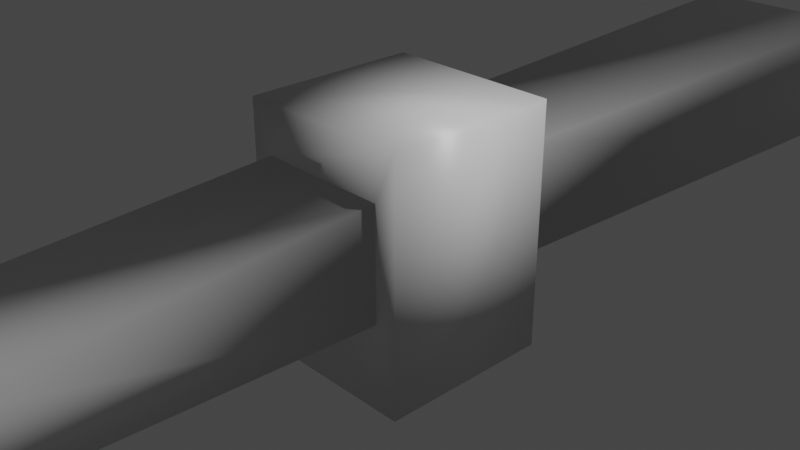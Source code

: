 # Source: pickaxe_head.blend  (saved by Blender 2.82.7; exported with 4.5.12 LTS)
import bpy
from mathutils import Matrix  # noqa: F401  (used for matrix-valued properties, if any)

bpy.ops.wm.read_factory_settings(use_empty=True)
scene = bpy.context.scene
scene.name = 'Scene'

# ---- collections
col_collection = bpy.data.collections.new('Collection'); scene.collection.children.link(col_collection)

# ---- materials (node trees are filled in below, after node groups)
mat_material = bpy.data.materials.new('Material')
mat_material.alpha_threshold = 0.0
mat_material.use_transparent_shadow = False
mat_material.line_color = (0.0, 0.0, 0.0, 1.0)

# ---- material node trees
mat_material.use_nodes = True; mat_material.node_tree.nodes.clear()
_N = mat_material.node_tree.nodes; _L = mat_material.node_tree.links
n0 = _N.new('ShaderNodeOutputMaterial'); n0.name = 'Material Output'; n0.location = (300, 300)
n1 = _N.new('ShaderNodeBsdfPrincipled'); n1.name = 'Principled BSDF'; n1.location = (10, 300)
n1.distribution = 'GGX'
n1.subsurface_method = 'BURLEY'
n1.inputs[2].default_value = 0.4
n1.inputs[3].default_value = 1.45
n1.inputs[27].default_value = (0.0, 0.0, 0.0, 1.0)
n1.inputs[28].default_value = 1.0
_L.new(n1.outputs[0], n0.inputs[0])
n0.is_active_output = True

# ---- world
world_world = bpy.data.worlds.new('World'); scene.world = world_world
world_world.use_nodes = True; world_world.node_tree.nodes.clear()
_N = world_world.node_tree.nodes; _L = world_world.node_tree.links
n0 = _N.new('ShaderNodeOutputWorld'); n0.name = 'World Output'; n0.location = (300, 300)
n1 = _N.new('ShaderNodeBackground'); n1.name = 'Background'; n1.location = (10, 300)
n1.inputs[0].default_value = (0.05088, 0.05088, 0.05088, 1.0)
_L.new(n1.outputs[0], n0.inputs[0])
n0.is_active_output = True
world_world.color = (0.05088, 0.05088, 0.05088)
world_world.use_sun_shadow = False
world_world.sun_shadow_jitter_overblur = 0.0

# ---- cameras
cam_camera = bpy.data.cameras.new('Camera')
cam_camera.clip_end = 100.0
cam_camera.ortho_scale = 7.314

# ---- lights
light_light = bpy.data.lights.new('Light', 'POINT')
light_light.transmission_factor = 0.0
light_light.energy = 1000.0
light_light.shadow_soft_size = 0.1
light_light.shadow_maximum_resolution = 0.006
light_light.use_absolute_resolution = True

# ---- meshes
me_cube = bpy.data.meshes.new('Cube')
me_cube.from_pydata([(0.7519, 1.0, 0.7519), (0.7519, 1.0, -0.5181), (0.7515, -1.0, 0.7515), (0.7515, -1.0, -0.5011), (-0.7519, 1.0, 0.7519), (-0.7519, 1.0, -0.5181), (-0.7515, -1.0, 0.7515), (-0.7515, -1.0, -0.5011), (1.0, 1.0, -1.476), (-1.0, 1.0, -1.476), (1.0, 1.0, 1.299), (-1.0, 1.0, 1.299), (-1.0, -1.0, -1.476), (-1.0, -1.0, 1.299), (1.0, -1.0, 1.299), (1.0, -1.0, -1.476), (-0.7515, -7.133, -0.3567), (-0.7515, -7.133, 0.3635), (0.7515, -7.133, 0.3635), (0.7515, -7.133, -0.3567), (-0.7515, -8.961, -0.4373), (-0.7515, -8.961, 0.08981), (0.7515, -8.961, 0.08981), (0.7515, -8.961, -0.4373), (-0.7515, -11.58, -0.5293), (-0.7515, -11.58, -0.2512), (0.7515, -11.58, -0.2512), (0.7515, -11.58, -0.5293), (1.002, 7.121, -0.5929), (-1.002, 7.121, -0.5929), (1.002, 7.121, 0.845), (-1.002, 7.121, 0.845), (-0.7515, -5.23, 0.5191), (0.7515, -5.23, 0.5191), (-0.7515, -5.23, -0.3619), (0.7515, -5.23, -0.3619)], [], [(10, 11, 13, 14), (33, 32, 17, 18), (12, 13, 11, 9), (9, 8, 15, 12), (8, 10, 14, 15), (0, 1, 28, 30), (5, 1, 8, 9), (1, 0, 10, 8), (4, 5, 9, 11), (0, 4, 11, 10), (7, 6, 13, 12), (2, 3, 15, 14), (6, 2, 14, 13), (3, 7, 12, 15), (16, 19, 23, 20), (32, 34, 16, 17), (34, 35, 19, 16), (35, 33, 18, 19), (22, 21, 25, 26), (19, 18, 22, 23), (18, 17, 21, 22), (17, 16, 20, 21), (27, 26, 25, 24), (21, 20, 24, 25), (20, 23, 27, 24), (23, 22, 26, 27), (5, 4, 31, 29), (1, 5, 29, 28), (4, 0, 30, 31), (28, 29, 31, 30), (3, 2, 33, 35), (7, 3, 35, 34), (6, 7, 34, 32), (2, 6, 32, 33)])
me_cube.polygons.foreach_set('use_smooth', [True] * 34)
_uv = me_cube.uv_layers.new(name='UVMap')
_uv.uv.foreach_set('vector', [0.625, 0.5, 0.875, 0.5, 0.875, 0.75, 0.625, 0.75, 0.5886, 0.7864, 0.5886, 0.9636, 0.5886, 0.9636, 0.5886, 0.7864, 0.375, 0.0, 0.625, 0.0, 0.625, 0.25, 0.375, 0.25, 0.125, 0.5, 0.375, 0.5, 0.375, 0.75, 0.125, 0.75, 0.375, 0.5, 0.625, 0.5, 0.625, 0.75, 0.375, 0.75, 0.594, 0.469, 0.406, 0.469, 0.406, 0.469, 0.594, 0.469, 0.406, 0.281, 0.406, 0.469, 0.375, 0.5, 0.375, 0.25, 0.406, 0.469, 0.594, 0.469, 0.625, 0.5, 0.375, 0.5, 0.594, 0.281, 0.406, 0.281, 0.375, 0.25, 0.625, 0.25, 0.594, 0.469, 0.594, 0.281, 0.625, 0.25, 0.625, 0.5, 0.4114, 0.9636, 0.5886, 0.9636, 0.625, 1.0, 0.375, 1.0, 0.5886, 0.7864, 0.4114, 0.7864, 0.375, 0.75, 0.625, 0.75, 0.5886, 0.9636, 0.5886, 0.7864, 0.625, 0.75, 0.625, 1.0, 0.4114, 0.7864, 0.4114, 0.9636, 0.375, 1.0, 0.375, 0.75, 0.4114, 0.9636, 0.4114, 0.7864, 0.4114, 0.7864, 0.4114, 0.9636, 0.5886, 0.9636, 0.4114, 0.9636, 0.4114, 0.9636, 0.5886, 0.9636, 0.4114, 0.9636, 0.4114, 0.7864, 0.4114, 0.7864, 0.4114, 0.9636, 0.4114, 0.7864, 0.5886, 0.7864, 0.5886, 0.7864, 0.4114, 0.7864, 0.5886, 0.7864, 0.5886, 0.9636, 0.5886, 0.9636, 0.5886, 0.7864, 0.4114, 0.7864, 0.5886, 0.7864, 0.5886, 0.7864, 0.4114, 0.7864, 0.5886, 0.7864, 0.5886, 0.9636, 0.5886, 0.9636, 0.5886, 0.7864, 0.5886, 0.9636, 0.4114, 0.9636, 0.4114, 0.9636, 0.5886, 0.9636, 0.4114, 0.7864, 0.5886, 0.7864, 0.5886, 0.9636, 0.4114, 0.9636, 0.5886, 0.9636, 0.4114, 0.9636, 0.4114, 0.9636, 0.5886, 0.9636, 0.4114, 0.9636, 0.4114, 0.7864, 0.4114, 0.7864, 0.4114, 0.9636, 0.4114, 0.7864, 0.5886, 0.7864, 0.5886, 0.7864, 0.4114, 0.7864, 0.406, 0.281, 0.594, 0.281, 0.594, 0.281, 0.406, 0.281, 0.406, 0.469, 0.406, 0.281, 0.406, 0.281, 0.406, 0.469, 0.594, 0.281, 0.594, 0.469, 0.594, 0.469, 0.594, 0.281, 0.406, 0.469, 0.406, 0.281, 0.594, 0.281, 0.594, 0.469, 0.4114, 0.7864, 0.5886, 0.7864, 0.5886, 0.7864, 0.4114, 0.7864, 0.4114, 0.9636, 0.4114, 0.7864, 0.4114, 0.7864, 0.4114, 0.9636, 0.5886, 0.9636, 0.4114, 0.9636, 0.4114, 0.9636, 0.5886, 0.9636, 0.5886, 0.7864, 0.5886, 0.9636, 0.5886, 0.9636, 0.5886, 0.7864])
me_cube.materials.append(mat_material)
me_cube.use_remesh_preserve_volume = False
me_cube.use_remesh_preserve_attributes = False
me_cube.use_mirror_vertex_groups = False
me_cube.update()

# ---- objects
ob_cube = bpy.data.objects.new('Cube', me_cube)
ob_light = bpy.data.objects.new('Light', light_light)
ob_camera = bpy.data.objects.new('Camera', cam_camera)

# ---- transforms, parenting, visibility, modifiers, constraints
ob_cube.location = (0.0, 0.0, 0.0)
ob_cube.lock_rotations_4d = False
ob_cube.empty_display_type = 'ARROWS'
ob_cube.lineart.crease_threshold = 0.0
ob_light.location = (4.076, 1.005, 5.904)
ob_light.rotation_euler = (0.6503, 0.05522, 1.866)
ob_light.lock_rotations_4d = False
ob_light.empty_display_type = 'ARROWS'
ob_light.color = (0.0, 0.0, 0.0, 0.0)
ob_light.lineart.crease_threshold = 0.0
ob_camera.location = (7.359, -6.926, 4.958)
ob_camera.rotation_euler = (1.109, 0.0, 0.8149)
ob_camera.lock_rotations_4d = False
ob_camera.empty_display_type = 'ARROWS'
ob_camera.color = (0.0, 0.0, 0.0, 0.0)
ob_camera.display_type = 'WIRE'
ob_camera.lineart.crease_threshold = 0.0

# ---- collection membership
col_collection.objects.link(ob_cube)
col_collection.objects.link(ob_light)
col_collection.objects.link(ob_camera)

# ---- scene / render settings (as saved in the file)
scene.camera = ob_camera
scene.frame_start = 1; scene.frame_end = 250; scene.frame_set(1)
scene.render.engine = 'BLENDER_EEVEE_NEXT'
scene.cycles.use_denoising = False
scene.cycles.samples = 128
scene.cycles.sampling_pattern = 'TABULATED_SOBOL'
scene.cycles.use_adaptive_sampling = False
scene.cycles.use_light_tree = False
scene.view_settings.view_transform = 'Filmic'
bpy.context.view_layer.update()
